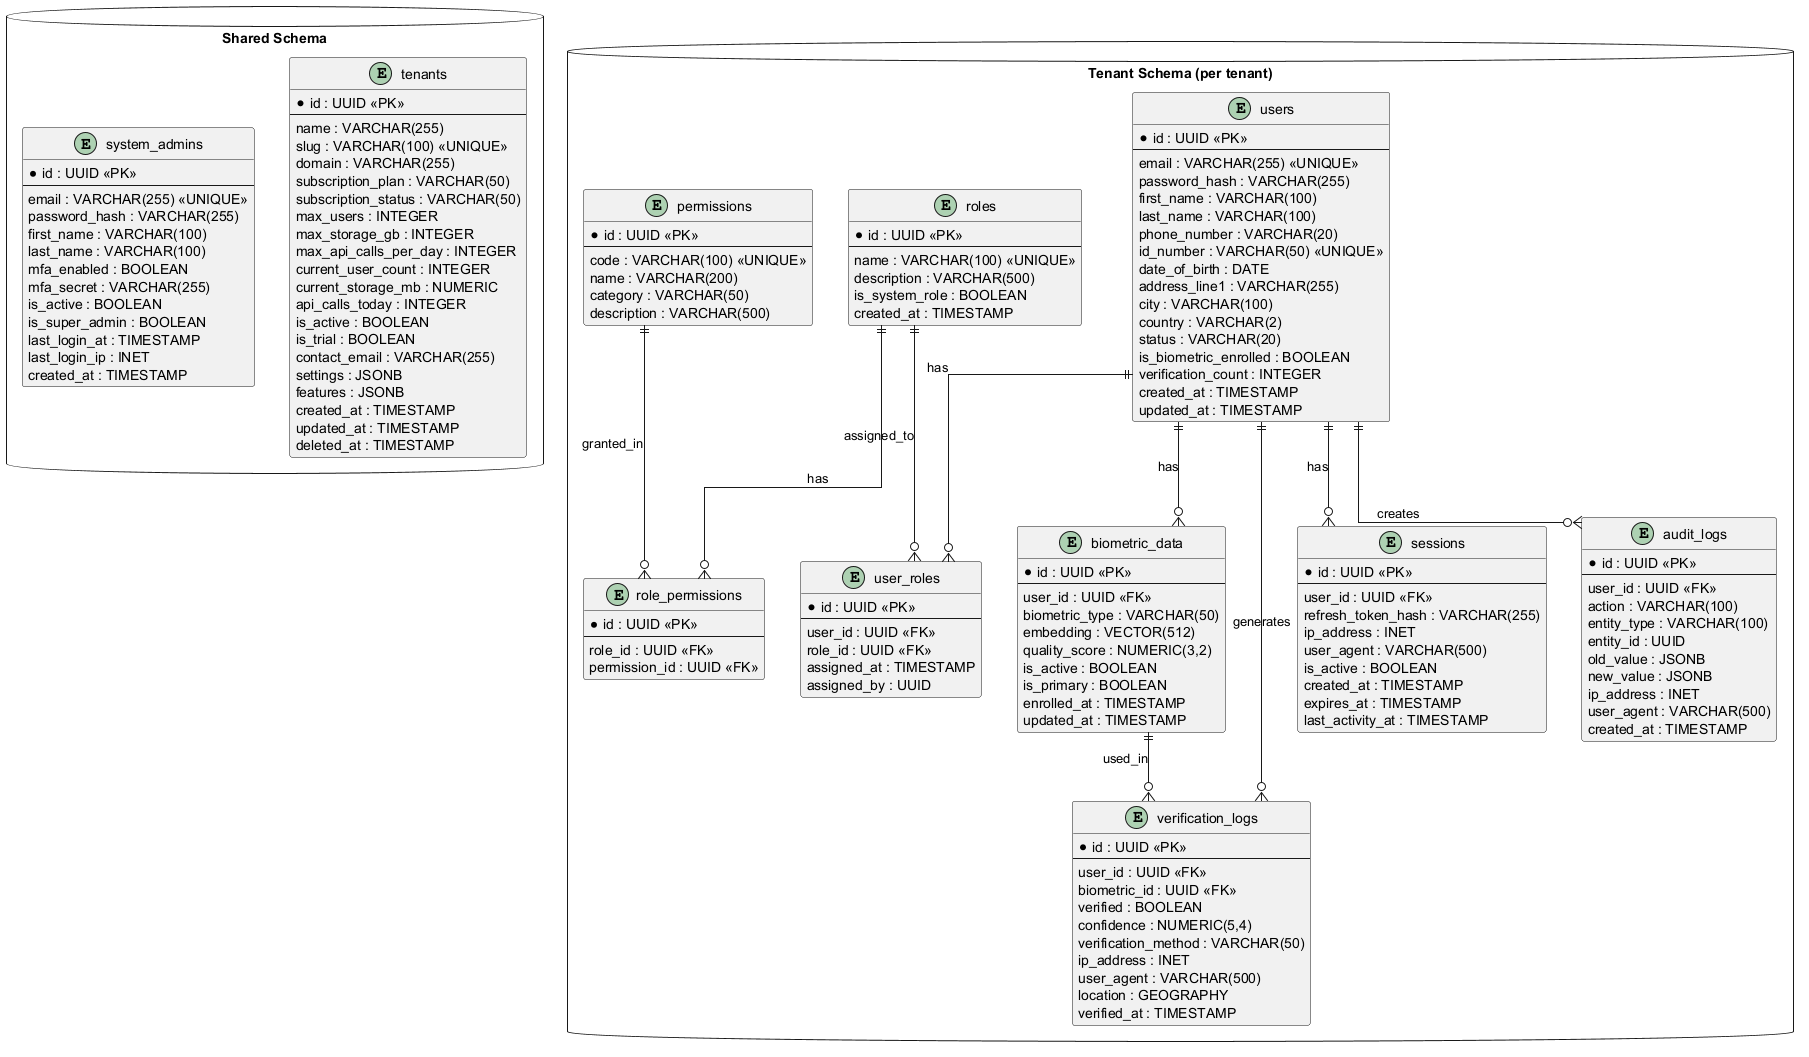

The diagram above was rendered by PlantUML. Its source (embedded in the PNG):
@startuml fivucsas_er_diagram

skinparam linetype ortho
skinparam packageStyle rectangle

' Shared Schema Tables
package "Shared Schema" <<Database>> {
    entity tenants {
        * id : UUID <<PK>>
        --
        name : VARCHAR(255)
        slug : VARCHAR(100) <<UNIQUE>>
        domain : VARCHAR(255)
        subscription_plan : VARCHAR(50)
        subscription_status : VARCHAR(50)
        max_users : INTEGER
        max_storage_gb : INTEGER
        max_api_calls_per_day : INTEGER
        current_user_count : INTEGER
        current_storage_mb : NUMERIC
        api_calls_today : INTEGER
        is_active : BOOLEAN
        is_trial : BOOLEAN
        contact_email : VARCHAR(255)
        settings : JSONB
        features : JSONB
        created_at : TIMESTAMP
        updated_at : TIMESTAMP
        deleted_at : TIMESTAMP
    }

    entity system_admins {
        * id : UUID <<PK>>
        --
        email : VARCHAR(255) <<UNIQUE>>
        password_hash : VARCHAR(255)
        first_name : VARCHAR(100)
        last_name : VARCHAR(100)
        mfa_enabled : BOOLEAN
        mfa_secret : VARCHAR(255)
        is_active : BOOLEAN
        is_super_admin : BOOLEAN
        last_login_at : TIMESTAMP
        last_login_ip : INET
        created_at : TIMESTAMP
    }
}

' Tenant Schema Tables
package "Tenant Schema (per tenant)" <<Database>> {
    entity users {
        * id : UUID <<PK>>
        --
        email : VARCHAR(255) <<UNIQUE>>
        password_hash : VARCHAR(255)
        first_name : VARCHAR(100)
        last_name : VARCHAR(100)
        phone_number : VARCHAR(20)
        id_number : VARCHAR(50) <<UNIQUE>>
        date_of_birth : DATE
        address_line1 : VARCHAR(255)
        city : VARCHAR(100)
        country : VARCHAR(2)
        status : VARCHAR(20)
        is_biometric_enrolled : BOOLEAN
        verification_count : INTEGER
        created_at : TIMESTAMP
        updated_at : TIMESTAMP
    }

    entity roles {
        * id : UUID <<PK>>
        --
        name : VARCHAR(100) <<UNIQUE>>
        description : VARCHAR(500)
        is_system_role : BOOLEAN
        created_at : TIMESTAMP
    }

    entity permissions {
        * id : UUID <<PK>>
        --
        code : VARCHAR(100) <<UNIQUE>>
        name : VARCHAR(200)
        category : VARCHAR(50)
        description : VARCHAR(500)
    }

    entity user_roles {
        * id : UUID <<PK>>
        --
        user_id : UUID <<FK>>
        role_id : UUID <<FK>>
        assigned_at : TIMESTAMP
        assigned_by : UUID
    }

    entity role_permissions {
        * id : UUID <<PK>>
        --
        role_id : UUID <<FK>>
        permission_id : UUID <<FK>>
    }

    entity biometric_data {
        * id : UUID <<PK>>
        --
        user_id : UUID <<FK>>
        biometric_type : VARCHAR(50)
        embedding : VECTOR(512)
        quality_score : NUMERIC(3,2)
        is_active : BOOLEAN
        is_primary : BOOLEAN
        enrolled_at : TIMESTAMP
        updated_at : TIMESTAMP
    }

    entity verification_logs {
        * id : UUID <<PK>>
        --
        user_id : UUID <<FK>>
        biometric_id : UUID <<FK>>
        verified : BOOLEAN
        confidence : NUMERIC(5,4)
        verification_method : VARCHAR(50)
        ip_address : INET
        user_agent : VARCHAR(500)
        location : GEOGRAPHY
        verified_at : TIMESTAMP
    }

    entity sessions {
        * id : UUID <<PK>>
        --
        user_id : UUID <<FK>>
        refresh_token_hash : VARCHAR(255)
        ip_address : INET
        user_agent : VARCHAR(500)
        is_active : BOOLEAN
        created_at : TIMESTAMP
        expires_at : TIMESTAMP
        last_activity_at : TIMESTAMP
    }

    entity audit_logs {
        * id : UUID <<PK>>
        --
        user_id : UUID <<FK>>
        action : VARCHAR(100)
        entity_type : VARCHAR(100)
        entity_id : UUID
        old_value : JSONB
        new_value : JSONB
        ip_address : INET
        user_agent : VARCHAR(500)
        created_at : TIMESTAMP
    }
}

' Relationships
users ||--o{ user_roles : has
roles ||--o{ user_roles : assigned_to
roles ||--o{ role_permissions : has
permissions ||--o{ role_permissions : granted_in

users ||--o{ biometric_data : has
users ||--o{ verification_logs : generates
users ||--o{ sessions : has
users ||--o{ audit_logs : creates

biometric_data ||--o{ verification_logs : used_in

@enduml